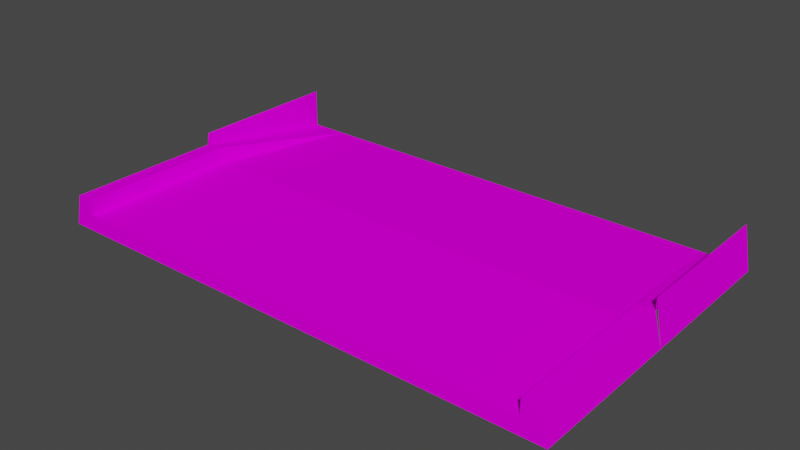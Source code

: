 # Source: dirt_connection.blend  (saved by Blender 3.3.6; exported with 4.5.12 LTS)
import bpy
from mathutils import Matrix  # noqa: F401  (used for matrix-valued properties, if any)

bpy.ops.wm.read_factory_settings(use_empty=True)
scene = bpy.context.scene
scene.name = 'Scene'

# ---- collections
col_collection = bpy.data.collections.new('Collection'); scene.collection.children.link(col_collection)

# ---- images (referenced by path relative to the original .blend; pixels are not part of the script)
import os
ASSET_DIR = os.environ.get("B2B_ASSET_DIR", "")  # directory of the original .blend (textures are referenced by path, not embedded)
HERE = os.path.dirname(os.path.abspath(__file__))  # packed textures are extracted next to this script under _unpacked/

def load_image(name, relpath, width, height, colorspace="sRGB"):
    """Load a texture the original file referenced (path relative to the .blend, or extracted next to this script)."""
    p = next((c for c in (os.path.join(HERE, relpath), os.path.join(ASSET_DIR, relpath)) if relpath and os.path.exists(c)), "")
    if p:
        img = bpy.data.images.load(p, check_existing=True)
        img.name = name
    else:  # same state as the original file: an image datablock whose file is absent (Cycles renders it pink)
        img = bpy.data.images.new(name, width, height)
        img.source = "FILE"
        img.filepath = "//" + (relpath or name)
    img.colorspace_settings.name = colorspace
    return img
img_trackset00_trk_startline_jpg_015 = load_image('trackset00_trk_startline.jpg.015', 'trackset00_trk_startline.jpg', 1024, 1024, 'sRGB')
img_trackset00_trk_sidewall_grass_jpg_019 = load_image('trackset00_trk_sidewall_grass.jpg.019', 'trackset00_trk_sidewall_grass.jpg', 1024, 1024, 'sRGB')
img_trackset00_trk_s4_grassbarr_jpg_014 = load_image('trackset00_trk_s4_grassbarr.jpg.014', 'trackset00_trk_s4_grassbarr.jpg', 1024, 1024, 'sRGB')
img_trackset00_trk_s0_grasssurface_jpg_014 = load_image('trackset00_trk_s0_grasssurface.jpg.014', 'trackset00_trk_s0_grasssurface.jpg', 1024, 1024, 'sRGB')
img_trackset00_trk_s1_grassinout_jpg_009 = load_image('trackset00_trk_s1_grassinout.jpg.009', 'trackset00_trk_s1_grassinout.jpg', 1024, 1024, 'sRGB')

# ---- materials (node trees are filled in below, after node groups)
mat_trackset00_trk_startline = bpy.data.materials.new('trackset00_trk_startline')
mat_trackset00_trk_startline.alpha_threshold = 0.0
mat_trackset00_trk_startline.use_transparent_shadow = False
mat_trackset00_trk_startline.diffuse_color = (1.0, 1.0, 1.0, 1.0)
mat_trackset00_trk_startline.roughness = 0.5
mat_trackset00_trk_sidewall_grass = bpy.data.materials.new('trackset00_trk_sidewall_grass')
mat_trackset00_trk_sidewall_grass.alpha_threshold = 0.0
mat_trackset00_trk_sidewall_grass.use_transparent_shadow = False
mat_trackset00_trk_sidewall_grass.diffuse_color = (1.0, 1.0, 1.0, 1.0)
mat_trackset00_trk_sidewall_grass.roughness = 0.5
mat_trackset00_trk_s4_grassbarr = bpy.data.materials.new('trackset00_trk_s4_grassbarr')
mat_trackset00_trk_s4_grassbarr.alpha_threshold = 0.0
mat_trackset00_trk_s4_grassbarr.use_transparent_shadow = False
mat_trackset00_trk_s4_grassbarr.diffuse_color = (1.0, 1.0, 1.0, 1.0)
mat_trackset00_trk_s4_grassbarr.roughness = 0.5
mat_trackset00_trk_s0_grasssurface = bpy.data.materials.new('trackset00_trk_s0_grasssurface')
mat_trackset00_trk_s0_grasssurface.alpha_threshold = 0.0
mat_trackset00_trk_s0_grasssurface.use_transparent_shadow = False
mat_trackset00_trk_s0_grasssurface.diffuse_color = (1.0, 1.0, 1.0, 1.0)
mat_trackset00_trk_s0_grasssurface.roughness = 0.5
mat_trackset00_trk_s1_grassinout = bpy.data.materials.new('trackset00_trk_s1_grassinout')
mat_trackset00_trk_s1_grassinout.alpha_threshold = 0.0
mat_trackset00_trk_s1_grassinout.use_transparent_shadow = False
mat_trackset00_trk_s1_grassinout.diffuse_color = (1.0, 1.0, 1.0, 1.0)
mat_trackset00_trk_s1_grassinout.roughness = 0.5

# ---- material node trees
mat_trackset00_trk_startline.use_nodes = True; mat_trackset00_trk_startline.node_tree.nodes.clear()
_N = mat_trackset00_trk_startline.node_tree.nodes; _L = mat_trackset00_trk_startline.node_tree.links
n0 = _N.new('ShaderNodeBsdfDiffuse'); n0.name = 'Diffuse BSDF'; n0.location = (0, 0)
n1 = _N.new('ShaderNodeTexImage'); n1.name = 'Image Texture'; n1.location = (0, 0)
n1.image = img_trackset00_trk_startline_jpg_015
n2 = _N.new('ShaderNodeOutputMaterial'); n2.name = 'Material Output'; n2.location = (0, 0)
_L.new(n0.outputs[0], n2.inputs[0])
_L.new(n1.outputs[0], n0.inputs[0])
n2.is_active_output = True
mat_trackset00_trk_sidewall_grass.use_nodes = True; mat_trackset00_trk_sidewall_grass.node_tree.nodes.clear()
_N = mat_trackset00_trk_sidewall_grass.node_tree.nodes; _L = mat_trackset00_trk_sidewall_grass.node_tree.links
n0 = _N.new('ShaderNodeBsdfDiffuse'); n0.name = 'Diffuse BSDF'; n0.location = (0, 0)
n1 = _N.new('ShaderNodeTexImage'); n1.name = 'Image Texture'; n1.location = (0, 0)
n1.image = img_trackset00_trk_sidewall_grass_jpg_019
n2 = _N.new('ShaderNodeOutputMaterial'); n2.name = 'Material Output'; n2.location = (0, 0)
_L.new(n0.outputs[0], n2.inputs[0])
_L.new(n1.outputs[0], n0.inputs[0])
n2.is_active_output = True
mat_trackset00_trk_s4_grassbarr.use_nodes = True; mat_trackset00_trk_s4_grassbarr.node_tree.nodes.clear()
_N = mat_trackset00_trk_s4_grassbarr.node_tree.nodes; _L = mat_trackset00_trk_s4_grassbarr.node_tree.links
n0 = _N.new('ShaderNodeBsdfDiffuse'); n0.name = 'Diffuse BSDF'; n0.location = (0, 0)
n1 = _N.new('ShaderNodeTexImage'); n1.name = 'Image Texture'; n1.location = (0, 0)
n1.image = img_trackset00_trk_s4_grassbarr_jpg_014
n2 = _N.new('ShaderNodeOutputMaterial'); n2.name = 'Material Output'; n2.location = (0, 0)
_L.new(n0.outputs[0], n2.inputs[0])
_L.new(n1.outputs[0], n0.inputs[0])
n2.is_active_output = True
mat_trackset00_trk_s0_grasssurface.use_nodes = True; mat_trackset00_trk_s0_grasssurface.node_tree.nodes.clear()
_N = mat_trackset00_trk_s0_grasssurface.node_tree.nodes; _L = mat_trackset00_trk_s0_grasssurface.node_tree.links
n0 = _N.new('ShaderNodeBsdfDiffuse'); n0.name = 'Diffuse BSDF'; n0.location = (0, 0)
n1 = _N.new('ShaderNodeTexImage'); n1.name = 'Image Texture'; n1.location = (0, 0)
n1.image = img_trackset00_trk_s0_grasssurface_jpg_014
n2 = _N.new('ShaderNodeOutputMaterial'); n2.name = 'Material Output'; n2.location = (0, 0)
_L.new(n0.outputs[0], n2.inputs[0])
_L.new(n1.outputs[0], n0.inputs[0])
n2.is_active_output = True
mat_trackset00_trk_s1_grassinout.use_nodes = True; mat_trackset00_trk_s1_grassinout.node_tree.nodes.clear()
_N = mat_trackset00_trk_s1_grassinout.node_tree.nodes; _L = mat_trackset00_trk_s1_grassinout.node_tree.links
n0 = _N.new('ShaderNodeBsdfDiffuse'); n0.name = 'Diffuse BSDF'; n0.location = (0, 0)
n1 = _N.new('ShaderNodeTexImage'); n1.name = 'Image Texture'; n1.location = (0, 0)
n1.image = img_trackset00_trk_s1_grassinout_jpg_009
n2 = _N.new('ShaderNodeOutputMaterial'); n2.name = 'Material Output'; n2.location = (0, 0)
_L.new(n0.outputs[0], n2.inputs[0])
_L.new(n1.outputs[0], n0.inputs[0])
n2.is_active_output = True

# ---- world
world_world = bpy.data.worlds.new('World'); scene.world = world_world
world_world.use_nodes = True; world_world.node_tree.nodes.clear()
_N = world_world.node_tree.nodes; _L = world_world.node_tree.links
n0 = _N.new('ShaderNodeOutputWorld'); n0.name = 'World Output'; n0.location = (300, 300)
n1 = _N.new('ShaderNodeBackground'); n1.name = 'Background'; n1.location = (10, 300)
n1.inputs[0].default_value = (0.05088, 0.05088, 0.05088, 1.0)
_L.new(n1.outputs[0], n0.inputs[0])
n0.is_active_output = True
world_world.color = (0.05088, 0.05088, 0.05088)
world_world.use_sun_shadow = False
world_world.sun_shadow_jitter_overblur = 0.0

# ---- meshes
me_track17_pmd0_mesh_002 = bpy.data.meshes.new('TRACK17.PMD0.mesh.002')
me_track17_pmd0_mesh_002.from_pydata([(-16.0, -9.94, 2.0), (-15.0, -9.94, 2.0), (16.0, -9.94, 2.0), (15.0, -9.94, 1.0), (15.0, 0.06006, 1.0), (15.0, 0.06006, 2.0), (15.0, -9.94, 2.0), (-16.5, -9.94, 0.0), (-16.5, 0.06005, 0.0), (-16.0, 0.06006, 2.0), (-15.0, 0.06006, 2.0), (-15.0, 0.06006, 1.0), (-15.0, -9.94, 1.0), (16.0, 0.06006, 2.0), (16.5, 0.06005, 0.0), (16.5, -9.94, 0.0), (-16.5, 10.06, 0.0), (-16.0, 10.06, 2.75), (-16.0, 0.06006, 2.75), (-16.0, 10.06, 0.25), (-13.68, 10.06, 0.25), (16.0, 0.06006, 2.75), (16.0, 10.06, 2.75), (16.5, 10.06, 0.0), (16.0, 10.06, 0.25), (13.68, 10.06, 0.25)], [], [(3, 15, 2, 6), (7, 12, 1, 0), (7, 15, 3, 12), (3, 6, 5, 4), (7, 0, 9, 8), (0, 1, 10, 9), (1, 12, 11, 10), (2, 15, 14, 13), (6, 2, 13, 5), (8, 18, 17, 16), (9, 19, 17, 18), (10, 20, 19), (10, 19, 9), (10, 11, 20), (21, 14, 23, 22), (24, 13, 21, 22), (5, 13, 24), (24, 25, 5), (4, 5, 25), (11, 4, 25, 20), (12, 3, 4, 11), (20, 25, 24, 22, 23, 16, 17, 19)])
me_track17_pmd0_mesh_002.polygons.foreach_set('material_index', [0, 0, 0, 1, 1, 1, 1, 1, 1, 2, 2, 2, 2, 2, 2, 2, 2, 2, 2, 3, 4, 3])
_uv = me_track17_pmd0_mesh_002.uv_layers.new(name='UVMap')
_uv.uv.foreach_set('vector', [0.4516, 0.3227, 0.4943, 0.2704, 0.4858, 0.3731, 0.4602, 0.3726, 0.4943, 0.2704, 0.4516, 0.3227, 0.4602, 0.3726, 0.4858, 0.3731, 0.4697, 0.2715, 0.02285, 0.2716, 0.04274, 0.3351, 0.4507, 0.3349, 0.7635, 0.0, 0.875, 0.0, 0.875, 0.5, 0.7635, 0.5, 0.7635, 0.0, 0.875, 0.0, 0.875, 0.5, 0.7635, 0.5, 0.9892, 0.0, 0.875, 0.0, 0.875, 0.5, 0.9892, 0.5, 0.875, 0.0, 0.7635, 0.0, 0.7635, 0.5, 0.875, 0.5, 0.875, 0.0, 0.7635, 0.0, 0.7635, 0.5, 0.875, 0.5, 0.875, 0.0, 0.9892, 0.0, 0.9892, 0.5, 0.875, 0.5, 0.7957, 2.0, 0.0, 2.0, 0.0, 0.0, 0.7957, 0.0, 0.1211, -2.0, 0.4735, 0.0, 0.0, 0.0, 0.0, -2.0, 0.7224, 2.0, 0.9798, 0.0, 0.4756, 0.0, 0.7203, 2.0, 0.4735, 0.0, 0.5131, 2.0, 0.7224, 2.0, 0.921, 1.99, 0.9798, 0.0, 0.0, 2.0, 0.7957, 2.0, 0.7957, 0.0, 0.0, 0.0, 0.4735, 0.0, 0.1374, 2.0, 0.0, 2.0, 0.0, 0.0, 0.7218, 2.0, 0.5131, 2.0, 0.4745, 0.0, 0.4745, 0.0, 0.9798, 0.0, 0.7218, 2.0, 0.9328, 2.0, 0.7218, 2.0, 0.9798, 0.0, 0.0, 0.0, 1.0, 0.0, 1.0, 1.0, 0.0, 1.0, 0.0, 0.0, 1.0, 0.0, 1.0, 0.5, 0.0, 0.5, 0.9798, 0.0, 0.9798, 0.0, 0.4735, 0.0, 0.0, 0.0, 0.7957, 0.0, 0.7957, 0.0, 0.0, 0.0, 0.4756, 0.0])
me_track17_pmd0_mesh_002.materials.append(mat_trackset00_trk_startline)
me_track17_pmd0_mesh_002.materials.append(mat_trackset00_trk_sidewall_grass)
me_track17_pmd0_mesh_002.materials.append(mat_trackset00_trk_s4_grassbarr)
me_track17_pmd0_mesh_002.materials.append(mat_trackset00_trk_s0_grasssurface)
me_track17_pmd0_mesh_002.materials.append(mat_trackset00_trk_s1_grassinout)
me_track17_pmd0_mesh_002.use_remesh_preserve_volume = False
me_track17_pmd0_mesh_002.use_remesh_preserve_attributes = False
me_track17_pmd0_mesh_002.use_mirror_vertex_groups = False
me_track17_pmd0_mesh_002.update()

# ---- objects
ob_main = bpy.data.objects.new('main', me_track17_pmd0_mesh_002)
ob_z = bpy.data.objects.new('z', None)
ob_z2 = bpy.data.objects.new('z2', None)
ob_empty_002 = bpy.data.objects.new('Empty.002', None)
ob_empty_003 = bpy.data.objects.new('Empty.003', None)
ob_empty_004 = bpy.data.objects.new('Empty.004', None)
ob_empty_005 = bpy.data.objects.new('Empty.005', None)
ob_empty_006 = bpy.data.objects.new('Empty.006', None)
ob_empty_007 = bpy.data.objects.new('Empty.007', None)

# ---- transforms, parenting, visibility, modifiers, constraints
ob_main.location = (0.0001305, -6.691e-07, 0.0)
ob_main.lineart.crease_threshold = 0.0
ob_z.location = (0.0001171, -9.94, 0.0)
ob_z2.location = (0.0001553, 10.06, 0.0)
ob_empty_002.parent = ob_empty_006
ob_empty_002.location = (-14.98, -9.266, 1.0)
ob_empty_003.parent = ob_empty_006
ob_empty_003.location = (-13.65, 9.623, 0.25)
ob_empty_004.parent = ob_empty_007
ob_empty_004.location = (14.97, -9.577, 1.0)
ob_empty_005.parent = ob_empty_007
ob_empty_005.location = (13.68, 9.518, 0.25)
ob_empty_006.parent = ob_z
ob_empty_006.matrix_parent_inverse = Matrix(((1.0, -0.0, -0.0, -0.0001171), (-0.0, 1.0, 0.0, 9.94), (-0.0, -0.0, 1.0, -0.0), (-0.0, 0.0, -0.0, 1.0)))
ob_empty_006.location = (0.0, 0.0, 0.0)
ob_empty_007.parent = ob_z
ob_empty_007.matrix_parent_inverse = Matrix(((1.0, -0.0, -0.0, -0.0001171), (-0.0, 1.0, 0.0, 9.94), (-0.0, -0.0, 1.0, -0.0), (-0.0, 0.0, -0.0, 1.0)))
ob_empty_007.location = (0.0, 0.0, 0.0)

# ---- collection membership
col_collection.objects.link(ob_main)
col_collection.objects.link(ob_z)
col_collection.objects.link(ob_z2)
col_collection.objects.link(ob_empty_002)
col_collection.objects.link(ob_empty_003)
col_collection.objects.link(ob_empty_004)
col_collection.objects.link(ob_empty_005)
col_collection.objects.link(ob_empty_006)
col_collection.objects.link(ob_empty_007)

# ---- scene / render settings (as saved in the file)
scene.frame_start = 1; scene.frame_end = 250; scene.frame_set(1)
scene.render.engine = 'BLENDER_EEVEE_NEXT'
scene.cycles.sampling_pattern = 'TABULATED_SOBOL'
scene.cycles.use_light_tree = False
scene.view_settings.view_transform = 'Filmic'
bpy.context.view_layer.update()

# ---- added for rendering (the .blend has no active camera and no usable light): camera, sun
cam_auto = bpy.data.cameras.new('AutoCamera')
cam_auto.lens = 50.0
cam_auto.sensor_width = 36.0
cam_auto.clip_end = 1000.0
ob_auto_camera = bpy.data.objects.new('AutoCamera', cam_auto)
scene.collection.objects.link(ob_auto_camera)
ob_auto_camera.location = (35.7929, -42.8913, 30.0092)
ob_auto_camera.rotation_euler = (1.09748, -7.21219e-08, 0.694738)
scene.camera = ob_auto_camera
light_auto_sun = bpy.data.lights.new('AutoSun', 'SUN')
light_auto_sun.energy = 3.0
light_auto_sun.angle = 0.0523599
ob_auto_sun = bpy.data.objects.new('AutoSun', light_auto_sun)
scene.collection.objects.link(ob_auto_sun)
ob_auto_sun.rotation_euler = (0.872665, 0.174533, 0.523599)
bpy.context.view_layer.update()

